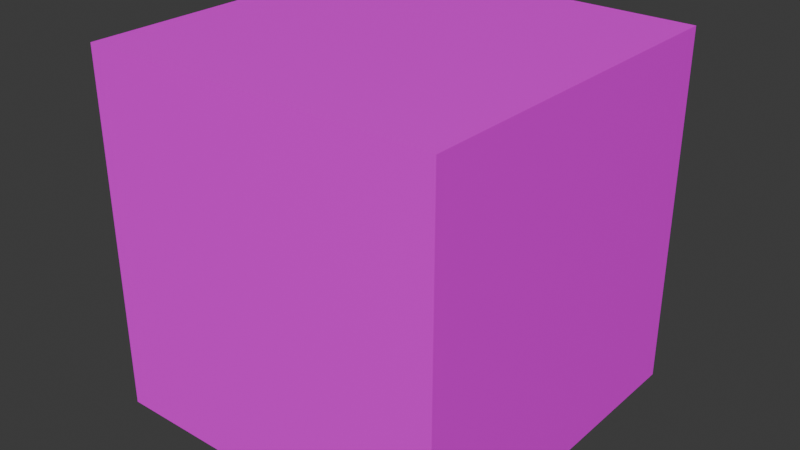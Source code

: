 # Source: objek_A.blend  (saved by Blender 4.1.0; exported with 4.5.12 LTS)
import bpy
from mathutils import Matrix  # noqa: F401  (used for matrix-valued properties, if any)

bpy.ops.wm.read_factory_settings(use_empty=True)
scene = bpy.context.scene
scene.name = 'Scene'

# ---- collections
col_collection = bpy.data.collections.new('Collection'); scene.collection.children.link(col_collection)

# ---- images (referenced by path relative to the original .blend; pixels are not part of the script)
import os
ASSET_DIR = os.environ.get("B2B_ASSET_DIR", "")  # directory of the original .blend (textures are referenced by path, not embedded)
HERE = os.path.dirname(os.path.abspath(__file__))  # packed textures are extracted next to this script under _unpacked/

def load_image(name, relpath, width, height, colorspace="sRGB"):
    """Load a texture the original file referenced (path relative to the .blend, or extracted next to this script)."""
    p = next((c for c in (os.path.join(HERE, relpath), os.path.join(ASSET_DIR, relpath)) if relpath and os.path.exists(c)), "")
    if p:
        img = bpy.data.images.load(p, check_existing=True)
        img.name = name
    else:  # same state as the original file: an image datablock whose file is absent (Cycles renders it pink)
        img = bpy.data.images.new(name, width, height)
        img.source = "FILE"
        img.filepath = "//" + (relpath or name)
    img.colorspace_settings.name = colorspace
    return img
img_objeck = load_image('objeck', '', 1024, 1024, 'sRGB')

# ---- materials (node trees are filled in below, after node groups)
mat_objek_material = bpy.data.materials.new('objek_Material')
mat_objek_material.alpha_threshold = 0.0
mat_objek_material.use_transparent_shadow = False
mat_objek_material.roughness = 0.5
mat_objek_material.line_color = (0.0, 0.0, 0.0, 1.0)

# ---- material node trees
mat_objek_material.use_nodes = True; mat_objek_material.node_tree.nodes.clear()
_N = mat_objek_material.node_tree.nodes; _L = mat_objek_material.node_tree.links
n0 = _N.new('ShaderNodeOutputMaterial'); n0.name = 'Material Output'; n0.location = (300, 300)
n1 = _N.new('ShaderNodeBsdfPrincipled'); n1.name = 'Principled BSDF'; n1.location = (10, 300)
n1.inputs[3].default_value = 1.45
n1.inputs[10].default_value = 0.0
n2 = _N.new('ShaderNodeTexImage'); n2.name = 'Image Texture'; n2.location = (-280, 260)
n2.image = img_objeck
_L.new(n1.outputs[0], n0.inputs[0])
_L.new(n2.outputs[0], n1.inputs[0])
n0.is_active_output = True

# ---- world
world_world = bpy.data.worlds.new('World'); scene.world = world_world
world_world.use_nodes = True; world_world.node_tree.nodes.clear()
_N = world_world.node_tree.nodes; _L = world_world.node_tree.links
n0 = _N.new('ShaderNodeOutputWorld'); n0.name = 'World Output'; n0.location = (300, 300)
n1 = _N.new('ShaderNodeBackground'); n1.name = 'Background'; n1.location = (10, 300)
n1.inputs[0].default_value = (0.05088, 0.05088, 0.05088, 1.0)
_L.new(n1.outputs[0], n0.inputs[0])
n0.is_active_output = True
world_world.color = (0.05088, 0.05088, 0.05088)
world_world.use_sun_shadow = False
world_world.sun_shadow_jitter_overblur = 0.0

# ---- meshes
me_cube_001 = bpy.data.meshes.new('Cube.001')
me_cube_001.from_pydata([(-1.0, -1.0, -1.0), (-1.0, -1.0, 1.0), (-1.0, 1.0, -1.0), (-1.0, 1.0, 1.0), (1.0, -1.0, -1.0), (1.0, -1.0, 1.0), (1.0, 1.0, -1.0), (1.0, 1.0, 1.0)], [], [(0, 1, 3, 2), (2, 3, 7, 6), (6, 7, 5, 4), (4, 5, 1, 0), (2, 6, 4, 0), (7, 3, 1, 5)])
_uv = me_cube_001.uv_layers.new(name='UVMap')
_uv.uv.foreach_set('vector', [0.375, 0.0, 0.625, 0.0, 0.625, 0.25, 0.375, 0.25, 0.375, 0.25, 0.625, 0.25, 0.625, 0.5, 0.375, 0.5, 0.375, 0.5, 0.625, 0.5, 0.625, 0.75, 0.375, 0.75, 0.375, 0.75, 0.625, 0.75, 0.625, 1.0, 0.375, 1.0, 0.125, 0.5, 0.375, 0.5, 0.375, 0.75, 0.125, 0.75, 0.625, 0.5, 0.875, 0.5, 0.875, 0.75, 0.625, 0.75])
me_cube_001.materials.append(mat_objek_material)
me_cube_001.update()

# ---- objects
ob_cube = bpy.data.objects.new('Cube', me_cube_001)

# ---- transforms, parenting, visibility, modifiers, constraints
ob_cube.location = (0.0, 0.2879, -6.243)

# ---- collection membership
col_collection.objects.link(ob_cube)

# ---- scene / render settings (as saved in the file)
scene.frame_start = 1; scene.frame_end = 250; scene.frame_set(249)
scene.render.engine = 'BLENDER_EEVEE_NEXT'
scene.cycles.sampling_pattern = 'TABULATED_SOBOL'
bpy.context.view_layer.update()

# ---- added for rendering (the .blend has no active camera and no usable light): camera, sun
cam_auto = bpy.data.cameras.new('AutoCamera')
cam_auto.lens = 50.0
cam_auto.sensor_width = 36.0
cam_auto.clip_end = 1000.0
ob_auto_camera = bpy.data.objects.new('AutoCamera', cam_auto)
scene.collection.objects.link(ob_auto_camera)
ob_auto_camera.location = (3.20507, -3.5582, -3.67892)
ob_auto_camera.rotation_euler = (1.09748, -7.21219e-08, 0.694738)
scene.camera = ob_auto_camera
light_auto_sun = bpy.data.lights.new('AutoSun', 'SUN')
light_auto_sun.energy = 3.0
light_auto_sun.angle = 0.0523599
ob_auto_sun = bpy.data.objects.new('AutoSun', light_auto_sun)
scene.collection.objects.link(ob_auto_sun)
ob_auto_sun.rotation_euler = (0.872665, 0.174533, 0.523599)
bpy.context.view_layer.update()
